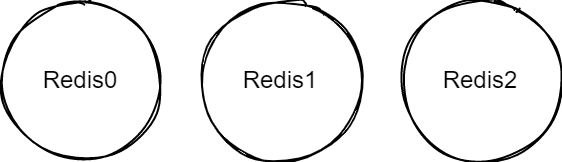

The diagram above was exported from draw.io. Its source (the exported page's mxGraphModel, read from the mxfile embedded in the PNG):
<mxGraphModel dx="1422" dy="865" grid="1" gridSize="10" guides="1" tooltips="1" connect="1" arrows="1" fold="1" page="1" pageScale="1" pageWidth="827" pageHeight="1169" math="0" shadow="0">
  <root>
    <mxCell id="0" />
    <mxCell id="1" parent="0" />
    <mxCell id="EqKAUDwTcxV_BYbS528k-1" value="Redis0" style="ellipse;whiteSpace=wrap;html=1;aspect=fixed;rounded=1;sketch=1;" vertex="1" parent="1">
      <mxGeometry x="420" y="270" width="80" height="80" as="geometry" />
    </mxCell>
    <mxCell id="EqKAUDwTcxV_BYbS528k-2" value="Redis1" style="ellipse;whiteSpace=wrap;html=1;aspect=fixed;rounded=1;sketch=1;" vertex="1" parent="1">
      <mxGeometry x="520" y="270" width="80" height="80" as="geometry" />
    </mxCell>
    <mxCell id="EqKAUDwTcxV_BYbS528k-3" value="Redis2" style="ellipse;whiteSpace=wrap;html=1;aspect=fixed;rounded=1;sketch=1;" vertex="1" parent="1">
      <mxGeometry x="620" y="270" width="80" height="80" as="geometry" />
    </mxCell>
  </root>
</mxGraphModel>